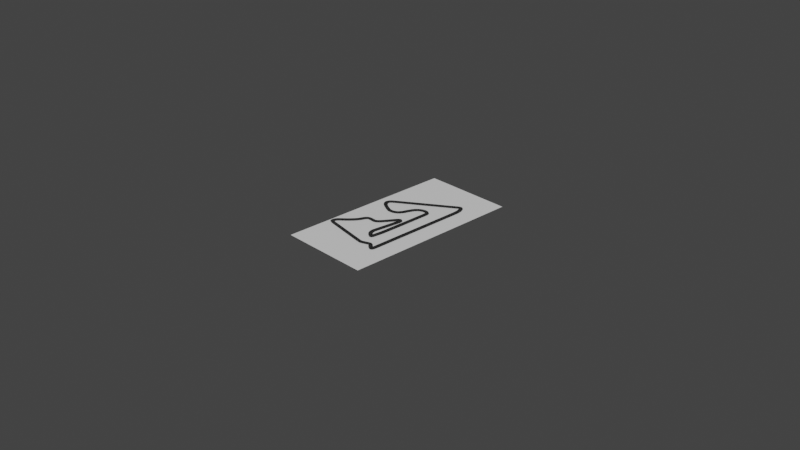 # Source: untitled.blend  (saved by Blender 3.0.42; exported with 4.5.12 LTS)
import bpy
from mathutils import Matrix  # noqa: F401  (used for matrix-valued properties, if any)

bpy.ops.wm.read_factory_settings(use_empty=True)
scene = bpy.context.scene
scene.name = 'Scene'

# ---- collections
col_collection = bpy.data.collections.new('Collection'); scene.collection.children.link(col_collection)

# ---- materials (node trees are filled in below, after node groups)
mat_material_003 = bpy.data.materials.new('Material.003')
mat_material_003.use_transparent_shadow = False
mat_material_002 = bpy.data.materials.new('Material.002')
mat_material_002.use_transparent_shadow = False

# ---- material node trees
mat_material_003.use_nodes = True; mat_material_003.node_tree.nodes.clear()
_N = mat_material_003.node_tree.nodes; _L = mat_material_003.node_tree.links
n0 = _N.new('ShaderNodeBsdfPrincipled'); n0.name = 'Principled BSDF'; n0.location = (10, 300)
n0.distribution = 'GGX'
n0.subsurface_method = 'RANDOM_WALK_SKIN'
n0.inputs[3].default_value = 1.45
n0.inputs[27].default_value = (0.0, 0.0, 0.0, 1.0)
n0.inputs[28].default_value = 1.0
n1 = _N.new('ShaderNodeOutputMaterial'); n1.name = 'Material Output'; n1.location = (300, 300)
_L.new(n0.outputs[0], n1.inputs[0])
n1.is_active_output = True
mat_material_002.use_nodes = True; mat_material_002.node_tree.nodes.clear()
_N = mat_material_002.node_tree.nodes; _L = mat_material_002.node_tree.links
n0 = _N.new('ShaderNodeBsdfPrincipled'); n0.name = 'Principled BSDF'; n0.location = (10, 300)
n0.distribution = 'GGX'
n0.subsurface_method = 'RANDOM_WALK_SKIN'
n0.inputs[0].default_value = (0.05222, 0.05222, 0.05222, 1.0)
n0.inputs[3].default_value = 1.45
n0.inputs[27].default_value = (0.0, 0.0, 0.0, 1.0)
n0.inputs[28].default_value = 1.0
n1 = _N.new('ShaderNodeOutputMaterial'); n1.name = 'Material Output'; n1.location = (300, 300)
_L.new(n0.outputs[0], n1.inputs[0])
n1.is_active_output = True

# ---- world
world_world = bpy.data.worlds.new('World'); scene.world = world_world
world_world.use_nodes = True; world_world.node_tree.nodes.clear()
_N = world_world.node_tree.nodes; _L = world_world.node_tree.links
n0 = _N.new('ShaderNodeOutputWorld'); n0.name = 'World Output'; n0.location = (300, 300)
n1 = _N.new('ShaderNodeBackground'); n1.name = 'Background'; n1.location = (10, 300)
n1.inputs[0].default_value = (0.047, 0.047, 0.047, 1.0)
_L.new(n1.outputs[0], n0.inputs[0])
n0.is_active_output = True
world_world.color = (0.05088, 0.05088, 0.05088)
world_world.use_sun_shadow = False
world_world.sun_shadow_jitter_overblur = 0.0

# ---- cameras
cam_camera = bpy.data.cameras.new('Camera')
cam_camera.clip_end = 100.0
cam_camera.ortho_scale = 7.314

# ---- meshes
me_bahrain = bpy.data.meshes.new('bahrain')
me_bahrain.from_pydata([(-1.001, -0.5, 0.0), (1.001, -0.5, 0.0), (-1.001, 0.5, 0.0), (1.001, 0.5, 0.0)], [], [(0, 1, 3, 2)])
_uv = me_bahrain.uv_layers.new(name='UVMap')
_uv.uv.foreach_set('vector', [0.0, 0.0, 1.0, 0.0, 1.0, 1.0, 0.0, 1.0])
me_bahrain.materials.append(mat_material_003)
me_bahrain.use_remesh_fix_poles = True
me_bahrain.use_remesh_preserve_attributes = False
me_bahrain.update()
me_vert_003 = bpy.data.meshes.new('Vert.003')
me_vert_003.from_pydata([(0.002934, 0.01974, 0.03), (-0.003947, -0.01967, 0.03), (-0.02017, 0.02269, 0.03), (-0.03937, -0.0124, 0.03), (-0.02335, 0.02656, 0.03), (-0.06018, 0.01094, 0.03), (-0.02408, 0.04227, 0.03), (-0.06286, 0.05207, 0.03), (-0.01037, 0.06293, 0.03), (-0.04134, 0.08824, 0.03), (0.03688, 0.1072, 0.03), (0.009173, 0.136, 0.03), (0.06433, 0.1341, 0.03), (0.03515, 0.1614, 0.03), (0.1111, 0.1884, 0.03), (0.07934, 0.2128, 0.03), (0.1375, 0.2275, 0.03), (0.1017, 0.2454, 0.03), (0.1491, 0.2611, 0.03), (0.1118, 0.2754, 0.03), (0.1623, 0.2937, 0.03), (0.1304, 0.3178, 0.03), (0.1744, 0.3034, 0.03), (0.1581, 0.34, 0.03), (0.198, 0.3068, 0.03), (0.197, 0.3468, 0.03), (0.2409, 0.3017, 0.03), (0.2416, 0.3417, 0.03), (0.2768, 0.3055, 0.03), (0.2614, 0.3424, 0.03), (0.3129, 0.3355, 0.03), (0.2833, 0.3624, 0.03), (0.3419, 0.3764, 0.03), (0.3088, 0.3988, 0.03), (0.4231, 0.5032, 0.03), (0.397, 0.5335, 0.03), (0.421, 0.5041, 0.03), (0.4242, 0.5439, 0.03), (0.4201, 0.5031, 0.03), (0.4524, 0.5267, 0.03), (0.4231, 0.4892, 0.03), (0.4629, 0.4929, 0.03), (0.4135, 0.3919, 0.03), (0.4533, 0.3879, 0.03), (0.3906, 0.175, 0.03), (0.4306, 0.174, 0.03), (0.392, 0.1499, 0.03), (0.4315, 0.1559, 0.03), (0.4, 0.1199, 0.03), (0.4361, 0.137, 0.03), (0.4247, 0.08607, 0.03), (0.4534, 0.114, 0.03), (0.4749, 0.04844, 0.03), (0.4862, 0.08681, 0.03), (0.5001, 0.05327, 0.03), (0.4735, 0.08313, 0.03), (0.5094, 0.07883, 0.03), (0.4699, 0.08484, 0.03), (0.5181, 0.1683, 0.03), (0.4782, 0.1715, 0.03), (0.521, 0.2129, 0.03), (0.481, 0.2144, 0.03), (0.5233, 0.4574, 0.03), (0.4833, 0.4576, 0.03), (0.5244, 0.8037, 0.03), (0.4844, 0.8013, 0.03), (0.5208, 0.8278, 0.03), (0.4834, 0.8136, 0.03), (0.5003, 0.8567, 0.03), (0.4767, 0.8245, 0.03), (0.4626, 0.869, 0.03), (0.4587, 0.8292, 0.03), (0.4279, 0.8658, 0.03), (0.4365, 0.8267, 0.03), (0.3896, 0.8524, 0.03), (0.4089, 0.8174, 0.03), (0.3497, 0.8204, 0.03), (0.3795, 0.7937, 0.03), (0.3265, 0.7845, 0.03), (0.3618, 0.7659, 0.03), (0.3066, 0.7378, 0.03), (0.3442, 0.724, 0.03), (0.2902, 0.6848, 0.03), (0.3265, 0.6679, 0.03), (0.2643, 0.6435, 0.03), (0.2921, 0.6148, 0.03), (0.2275, 0.622, 0.03), (0.2403, 0.5841, 0.03), (0.1878, 0.6172, 0.03), (0.1834, 0.5774, 0.03), (0.1609, 0.6271, 0.03), (0.1455, 0.5902, 0.03), (0.08859, 0.6625, 0.03), (0.06885, 0.6277, 0.03), (0.05391, 0.6845, 0.03), (0.0251, 0.6568, 0.03), (0.03932, 0.7093, 0.03), (0.002184, 0.6945, 0.03), (0.03549, 0.7222, 0.03), (-0.004217, 0.727, 0.03), (0.04437, 0.7383, 0.03), (0.01304, 0.7632, 0.03), (0.06747, 0.757, 0.03), (0.04337, 0.7889, 0.03), (0.6203, 1.136, 0.03), (0.5977, 1.169, 0.03), (0.6431, 1.153, 0.03), (0.6328, 1.191, 0.03), (0.6428, 1.153, 0.03), (0.6616, 1.188, 0.03), (0.6459, 1.147, 0.03), (0.6801, 1.167, 0.03), (0.6642, 1.106, 0.03), (0.7027, 1.116, 0.03), (0.6703, 1.053, 0.03), (0.7102, 1.055, 0.03), (0.6703, 0.9855, 0.03), (0.7103, 0.9855, 0.03), (0.6674, -0.08848, 0.03), (0.7068, -0.09556, 0.03), (0.6709, -0.08857, 0.03), (0.6937, -0.1214, 0.03), (0.6773, -0.08636, 0.03), (0.6627, -0.1236, 0.03), (0.6544, -0.06313, 0.03), (0.627, -0.09226, 0.03), (0.6235, -0.03405, 0.03), (0.6006, -0.06678, 0.03), (0.6038, -0.02569, 0.03), (0.6012, -0.0656, 0.03), (0.5758, -0.03371, 0.03), (0.5897, -0.07122, 0.03), (0.5054, -0.06175, 0.03), (0.5154, -0.1005, 0.03), (0.495, -0.06316, 0.03), (0.4945, -0.1032, 0.03), (0.4598, -0.05728, 0.03), (0.4533, -0.09675, 0.03), (-0.04091, 0.02693, 0.03001), (-0.04749, -0.01252, 0.03001), (0.0123, 0.08404, 0.03), (-0.01513, 0.1132, 0.03), (0.08763, 0.1611, 0.03), (0.05731, 0.1872, 0.03), (0.3633, 0.4094, 0.03), (0.3298, 0.4312, 0.03), (0.3845, 0.4421, 0.03), (0.3509, 0.4638, 0.03), (0.4057, 0.4748, 0.03), (0.3721, 0.4965, 0.03), (0.4199, 0.4592, 0.03), (0.4597, 0.4554, 0.03), (0.4167, 0.4255, 0.03), (0.4565, 0.4217, 0.03), (0.4089, 0.3489, 0.03), (0.4487, 0.3447, 0.03), (0.4044, 0.3058, 0.03), (0.4442, 0.3016, 0.03), (0.3998, 0.2627, 0.03), (0.4396, 0.2585, 0.03), (0.3953, 0.2197, 0.03), (0.4351, 0.2155, 0.03), (0.4475, 0.06806, 0.03), (0.4721, 0.09959, 0.03), (0.5138, 0.124, 0.03), (0.474, 0.1278, 0.03), (0.5215, 0.2623, 0.03), (0.4815, 0.2626, 0.03), (0.5219, 0.311, 0.03), (0.4819, 0.3114, 0.03), (0.5224, 0.3598, 0.03), (0.4824, 0.3602, 0.03), (0.5228, 0.4086, 0.03), (0.4828, 0.4089, 0.03), (0.5234, 0.5067, 0.03), (0.4834, 0.5069, 0.03), (0.5236, 0.556, 0.03), (0.4836, 0.5561, 0.03), (0.5238, 0.6053, 0.03), (0.4838, 0.6054, 0.03), (0.5239, 0.6546, 0.03), (0.4839, 0.6547, 0.03), (0.5241, 0.7039, 0.03), (0.4841, 0.704, 0.03), (0.5242, 0.7531, 0.03), (0.4842, 0.7533, 0.03), (0.2978, 0.7096, 0.03), (0.3359, 0.6976, 0.03), (0.2764, 0.6635, 0.03), (0.3101, 0.642, 0.03), (0.2459, 0.6333, 0.03), (0.2662, 0.5988, 0.03), (0.1247, 0.6448, 0.03), (0.1072, 0.6089, 0.03), (0.1063, 0.7835, 0.03), (0.08366, 0.8165, 0.03), (0.1458, 0.8106, 0.03), (0.1232, 0.8436, 0.03), (0.1853, 0.8377, 0.03), (0.1627, 0.8707, 0.03), (0.2249, 0.8647, 0.03), (0.2023, 0.8977, 0.03), (0.2644, 0.8918, 0.03), (0.2418, 0.9248, 0.03), (0.304, 0.9189, 0.03), (0.2814, 0.9519, 0.03), (0.3435, 0.946, 0.03), (0.3209, 0.979, 0.03), (0.383, 0.9731, 0.03), (0.3604, 1.006, 0.03), (0.4226, 1.0, 0.03), (0.4, 1.033, 0.03), (0.4621, 1.027, 0.03), (0.4395, 1.06, 0.03), (0.5017, 1.054, 0.03), (0.4791, 1.087, 0.03), (0.5412, 1.081, 0.03), (0.5186, 1.114, 0.03), (0.5807, 1.108, 0.03), (0.5581, 1.141, 0.03), (0.6549, 1.126, 0.03), (0.6915, 1.142, 0.03), (0.667, 1.08, 0.03), (0.7067, 1.085, 0.03), (0.6703, 1.02, 0.03), (0.7103, 1.02, 0.03), (0.6701, 0.9366, 0.03), (0.7101, 0.9365, 0.03), (0.67, 0.8876, 0.03), (0.71, 0.8875, 0.03), (0.6698, 0.8386, 0.03), (0.7098, 0.8385, 0.03), (0.6697, 0.7896, 0.03), (0.7097, 0.7895, 0.03), (0.6695, 0.7407, 0.03), (0.7095, 0.7405, 0.03), (0.6694, 0.6917, 0.03), (0.7094, 0.6916, 0.03), (0.6692, 0.6427, 0.03), (0.7092, 0.6426, 0.03), (0.6691, 0.5937, 0.03), (0.7091, 0.5936, 0.03), (0.669, 0.5448, 0.03), (0.709, 0.5446, 0.03), (0.6688, 0.4958, 0.03), (0.7088, 0.4957, 0.03), (0.6687, 0.4468, 0.03), (0.7087, 0.4467, 0.03), (0.6685, 0.3978, 0.03), (0.7085, 0.3977, 0.03), (0.6684, 0.3488, 0.03), (0.7084, 0.3487, 0.03), (0.6682, 0.2999, 0.03), (0.7082, 0.2997, 0.03), (0.6681, 0.2509, 0.03), (0.7081, 0.2508, 0.03), (0.6679, 0.2019, 0.03), (0.7079, 0.2018, 0.03), (0.6678, 0.1529, 0.03), (0.7078, 0.1528, 0.03), (0.6677, 0.104, 0.03), (0.7077, 0.1038, 0.03), (0.6675, 0.05497, 0.03), (0.7075, 0.05486, 0.03), (0.6674, 0.005996, 0.03), (0.7074, 0.005877, 0.03), (0.6672, -0.04298, 0.03), (0.7072, -0.0431, 0.03), (0.5392, -0.04819, 0.03), (0.5539, -0.08538, 0.03), (0.4145, -0.04972, 0.03), (0.4079, -0.08917, 0.03), (0.3691, -0.04215, 0.03), (0.3626, -0.0816, 0.03), (0.3238, -0.03458, 0.03), (0.3172, -0.07403, 0.03), (0.2784, -0.02701, 0.03), (0.2718, -0.06646, 0.03), (0.2331, -0.01944, 0.03), (0.2265, -0.05889, 0.03), (0.1877, -0.01187, 0.03), (0.1811, -0.05132, 0.03), (0.1424, -0.004296, 0.03), (0.1358, -0.04375, 0.03), (0.09702, 0.003274, 0.03), (0.09043, -0.03618, 0.03), (0.004448, 0.01936, 0.03001), (-0.002137, -0.02009, 0.03001), (0.0, 0.0, 0.0181), (0.0, 0.0, 0.0181), (-0.02017, 0.02269, 0.03), (-0.03937, -0.0124, 0.03), (-0.02335, 0.02656, 0.03), (-0.06018, 0.01094, 0.03), (-0.02408, 0.04227, 0.03), (-0.06286, 0.05207, 0.03), (-0.01037, 0.06293, 0.03), (-0.04134, 0.08824, 0.03), (0.03688, 0.1072, 0.03), (0.009173, 0.136, 0.03), (0.06433, 0.1341, 0.03), (0.03515, 0.1614, 0.03), (0.1111, 0.1884, 0.03), (0.07934, 0.2128, 0.03), (0.1375, 0.2275, 0.03), (0.1017, 0.2454, 0.03), (0.1491, 0.2611, 0.03), (0.1118, 0.2754, 0.03), (0.1623, 0.2937, 0.03), (0.1304, 0.3178, 0.03), (0.1744, 0.3034, 0.03), (0.1581, 0.34, 0.03), (0.198, 0.3068, 0.03), (0.197, 0.3468, 0.03), (0.2409, 0.3017, 0.03), (0.2416, 0.3417, 0.03), (0.2768, 0.3055, 0.03), (0.2614, 0.3424, 0.03), (0.3129, 0.3355, 0.03), (0.2833, 0.3624, 0.03), (0.3419, 0.3764, 0.03), (0.3088, 0.3988, 0.03), (0.4231, 0.5032, 0.03), (0.397, 0.5335, 0.03), (0.421, 0.5041, 0.03), (0.4242, 0.5439, 0.03), (0.4201, 0.5031, 0.03), (0.4524, 0.5267, 0.03), (0.4231, 0.4892, 0.03), (0.4629, 0.4929, 0.03), (0.4135, 0.3919, 0.03), (0.4533, 0.3879, 0.03), (0.3906, 0.175, 0.03), (0.4306, 0.174, 0.03), (0.392, 0.1499, 0.03), (0.4315, 0.1559, 0.03), (0.4, 0.1199, 0.03), (0.4361, 0.137, 0.03), (0.4247, 0.08607, 0.03), (0.4534, 0.114, 0.03), (0.4749, 0.04844, 0.03), (0.4862, 0.08681, 0.03), (0.5001, 0.05327, 0.03), (0.4735, 0.08313, 0.03), (0.5094, 0.07883, 0.03), (0.4699, 0.08484, 0.03), (0.5181, 0.1683, 0.03), (0.4782, 0.1715, 0.03), (0.521, 0.2129, 0.03), (0.481, 0.2144, 0.03), (0.5233, 0.4574, 0.03), (0.4833, 0.4576, 0.03), (0.5244, 0.8037, 0.03), (0.4844, 0.8013, 0.03), (0.5208, 0.8278, 0.03), (0.4834, 0.8136, 0.03), (0.5003, 0.8567, 0.03), (0.4767, 0.8245, 0.03), (0.4626, 0.869, 0.03), (0.4587, 0.8292, 0.03), (0.4279, 0.8658, 0.03), (0.4365, 0.8267, 0.03), (0.3896, 0.8524, 0.03), (0.4089, 0.8174, 0.03), (0.3497, 0.8204, 0.03), (0.3795, 0.7937, 0.03), (0.3265, 0.7845, 0.03), (0.3618, 0.7659, 0.03), (0.3066, 0.7378, 0.03), (0.3442, 0.724, 0.03), (0.2902, 0.6848, 0.03), (0.3265, 0.6679, 0.03), (0.2643, 0.6435, 0.03), (0.2921, 0.6148, 0.03), (0.2275, 0.622, 0.03), (0.2403, 0.5841, 0.03), (0.1878, 0.6172, 0.03), (0.1834, 0.5774, 0.03), (0.1609, 0.6271, 0.03), (0.1455, 0.5902, 0.03), (0.08859, 0.6625, 0.03), (0.06885, 0.6277, 0.03), (0.05391, 0.6845, 0.03), (0.0251, 0.6568, 0.03), (0.03932, 0.7093, 0.03), (0.002184, 0.6945, 0.03), (0.03549, 0.7222, 0.03), (-0.004217, 0.727, 0.03), (0.04437, 0.7383, 0.03), (0.01304, 0.7632, 0.03), (0.06747, 0.757, 0.03), (0.04337, 0.7889, 0.03), (0.6203, 1.136, 0.03), (0.5977, 1.169, 0.03), (0.6431, 1.153, 0.03), (0.6328, 1.191, 0.03), (0.6428, 1.153, 0.03), (0.6616, 1.188, 0.03), (0.6459, 1.147, 0.03), (0.6801, 1.167, 0.03), (0.6642, 1.106, 0.03), (0.7027, 1.116, 0.03), (0.6703, 1.053, 0.03), (0.7102, 1.055, 0.03), (0.6703, 0.9855, 0.03), (0.7103, 0.9855, 0.03), (0.6674, -0.08848, 0.03), (0.7068, -0.09556, 0.03), (0.6709, -0.08857, 0.03), (0.6937, -0.1214, 0.03), (0.6773, -0.08636, 0.03), (0.6627, -0.1236, 0.03), (0.6544, -0.06313, 0.03), (0.627, -0.09226, 0.03), (0.6235, -0.03405, 0.03), (0.6006, -0.06678, 0.03), (0.6038, -0.02569, 0.03), (0.6012, -0.0656, 0.03), (0.5758, -0.03371, 0.03), (0.5897, -0.07122, 0.03), (0.5054, -0.06175, 0.03), (0.5154, -0.1005, 0.03), (0.495, -0.06316, 0.03), (0.4945, -0.1032, 0.03), (0.4598, -0.05728, 0.03), (0.4533, -0.09675, 0.03), (-0.04091, 0.02693, 0.03001), (-0.04749, -0.01252, 0.03001), (0.0123, 0.08404, 0.03), (-0.01513, 0.1132, 0.03), (0.08763, 0.1611, 0.03), (0.05731, 0.1872, 0.03), (0.3633, 0.4094, 0.03), (0.3298, 0.4312, 0.03), (0.3845, 0.4421, 0.03), (0.3509, 0.4638, 0.03), (0.4057, 0.4748, 0.03), (0.3721, 0.4965, 0.03), (0.4199, 0.4592, 0.03), (0.4597, 0.4554, 0.03), (0.4167, 0.4255, 0.03), (0.4565, 0.4217, 0.03), (0.4089, 0.3489, 0.03), (0.4487, 0.3447, 0.03), (0.4044, 0.3058, 0.03), (0.4442, 0.3016, 0.03), (0.3998, 0.2627, 0.03), (0.4396, 0.2585, 0.03), (0.3953, 0.2197, 0.03), (0.4351, 0.2155, 0.03), (0.4475, 0.06806, 0.03), (0.4721, 0.09959, 0.03), (0.5138, 0.124, 0.03), (0.474, 0.1278, 0.03), (0.5215, 0.2623, 0.03), (0.4815, 0.2626, 0.03), (0.5219, 0.311, 0.03), (0.4819, 0.3114, 0.03), (0.5224, 0.3598, 0.03), (0.4824, 0.3602, 0.03), (0.5228, 0.4086, 0.03), (0.4828, 0.4089, 0.03), (0.5234, 0.5067, 0.03), (0.4834, 0.5069, 0.03), (0.5236, 0.556, 0.03), (0.4836, 0.5561, 0.03), (0.5238, 0.6053, 0.03), (0.4838, 0.6054, 0.03), (0.5239, 0.6546, 0.03), (0.4839, 0.6547, 0.03), (0.5241, 0.7039, 0.03), (0.4841, 0.704, 0.03), (0.5242, 0.7531, 0.03), (0.4842, 0.7533, 0.03), (0.2978, 0.7096, 0.03), (0.3359, 0.6976, 0.03), (0.2764, 0.6635, 0.03), (0.3101, 0.642, 0.03), (0.2459, 0.6333, 0.03), (0.2662, 0.5988, 0.03), (0.1247, 0.6448, 0.03), (0.1072, 0.6089, 0.03), (0.1063, 0.7835, 0.03), (0.08366, 0.8165, 0.03), (0.1458, 0.8106, 0.03), (0.1232, 0.8436, 0.03), (0.1853, 0.8377, 0.03), (0.1627, 0.8707, 0.03), (0.2249, 0.8647, 0.03), (0.2023, 0.8977, 0.03), (0.2644, 0.8918, 0.03), (0.2418, 0.9248, 0.03), (0.304, 0.9189, 0.03), (0.2814, 0.9519, 0.03), (0.3435, 0.946, 0.03), (0.3209, 0.979, 0.03), (0.383, 0.9731, 0.03), (0.3604, 1.006, 0.03), (0.4226, 1.0, 0.03), (0.4, 1.033, 0.03), (0.4621, 1.027, 0.03), (0.4395, 1.06, 0.03), (0.5017, 1.054, 0.03), (0.4791, 1.087, 0.03), (0.5412, 1.081, 0.03), (0.5186, 1.114, 0.03), (0.5807, 1.108, 0.03), (0.5581, 1.141, 0.03), (0.6549, 1.126, 0.03), (0.6915, 1.142, 0.03), (0.667, 1.08, 0.03), (0.7067, 1.085, 0.03), (0.6703, 1.02, 0.03), (0.7103, 1.02, 0.03), (0.6701, 0.9366, 0.03), (0.7101, 0.9365, 0.03), (0.67, 0.8876, 0.03), (0.71, 0.8875, 0.03), (0.6698, 0.8386, 0.03), (0.7098, 0.8385, 0.03), (0.6697, 0.7896, 0.03), (0.7097, 0.7895, 0.03), (0.6695, 0.7407, 0.03), (0.7095, 0.7405, 0.03), (0.6694, 0.6917, 0.03), (0.7094, 0.6916, 0.03), (0.6692, 0.6427, 0.03), (0.7092, 0.6426, 0.03), (0.6691, 0.5937, 0.03), (0.7091, 0.5936, 0.03), (0.669, 0.5448, 0.03), (0.709, 0.5446, 0.03), (0.6688, 0.4958, 0.03), (0.7088, 0.4957, 0.03), (0.6687, 0.4468, 0.03), (0.7087, 0.4467, 0.03), (0.6685, 0.3978, 0.03), (0.7085, 0.3977, 0.03), (0.6684, 0.3488, 0.03), (0.7084, 0.3487, 0.03), (0.6682, 0.2999, 0.03), (0.7082, 0.2997, 0.03), (0.6681, 0.2509, 0.03), (0.7081, 0.2508, 0.03), (0.6679, 0.2019, 0.03), (0.7079, 0.2018, 0.03), (0.6678, 0.1529, 0.03), (0.7078, 0.1528, 0.03), (0.6677, 0.104, 0.03), (0.7077, 0.1038, 0.03), (0.6675, 0.05497, 0.03), (0.7075, 0.05486, 0.03), (0.6674, 0.005996, 0.03), (0.7074, 0.005877, 0.03), (0.6672, -0.04298, 0.03), (0.7072, -0.0431, 0.03), (0.5392, -0.04819, 0.03), (0.5539, -0.08538, 0.03), (0.4145, -0.04972, 0.03), (0.4079, -0.08917, 0.03), (0.3691, -0.04215, 0.03), (0.3626, -0.0816, 0.03), (0.3238, -0.03458, 0.03), (0.3172, -0.07403, 0.03), (0.2784, -0.02701, 0.03), (0.2718, -0.06646, 0.03), (0.2331, -0.01944, 0.03), (0.2265, -0.05889, 0.03), (0.1877, -0.01187, 0.03), (0.1811, -0.05132, 0.03), (0.1424, -0.004296, 0.03), (0.1358, -0.04375, 0.03), (0.09702, 0.003274, 0.03), (0.09043, -0.03618, 0.03), (0.004448, 0.01936, 0.03001), (-0.002137, -0.02009, 0.03001)], [], [(2, 3, 1, 0), (4, 5, 3, 2), (6, 7, 5, 4), (8, 9, 7, 6), (140, 141, 9, 8), (10, 11, 141, 140), (12, 13, 11, 10), (142, 143, 13, 12), (14, 15, 143, 142), (16, 17, 15, 14), (18, 19, 17, 16), (20, 21, 19, 18), (22, 23, 21, 20), (24, 25, 23, 22), (26, 27, 25, 24), (28, 29, 27, 26), (30, 31, 29, 28), (32, 33, 31, 30), (144, 145, 33, 32), (146, 147, 145, 144), (148, 149, 147, 146), (34, 35, 149, 148), (36, 37, 35, 34), (38, 39, 37, 36), (40, 41, 39, 38), (150, 151, 41, 40), (152, 153, 151, 150), (42, 43, 153, 152), (154, 155, 43, 42), (156, 157, 155, 154), (158, 159, 157, 156), (160, 161, 159, 158), (44, 45, 161, 160), (46, 47, 45, 44), (48, 49, 47, 46), (50, 51, 49, 48), (162, 163, 51, 50), (52, 53, 163, 162), (54, 55, 53, 52), (56, 57, 55, 54), (164, 165, 57, 56), (58, 59, 165, 164), (60, 61, 59, 58), (166, 167, 61, 60), (168, 169, 167, 166), (170, 171, 169, 168), (172, 173, 171, 170), (62, 63, 173, 172), (174, 175, 63, 62), (176, 177, 175, 174), (178, 179, 177, 176), (180, 181, 179, 178), (182, 183, 181, 180), (184, 185, 183, 182), (64, 65, 185, 184), (66, 67, 65, 64), (68, 69, 67, 66), (70, 71, 69, 68), (72, 73, 71, 70), (74, 75, 73, 72), (76, 77, 75, 74), (78, 79, 77, 76), (80, 81, 79, 78), (186, 187, 81, 80), (82, 83, 187, 186), (188, 189, 83, 82), (84, 85, 189, 188), (190, 191, 85, 84), (86, 87, 191, 190), (88, 89, 87, 86), (90, 91, 89, 88), (192, 193, 91, 90), (92, 93, 193, 192), (94, 95, 93, 92), (96, 97, 95, 94), (98, 99, 97, 96), (100, 101, 99, 98), (102, 103, 101, 100), (194, 195, 103, 102), (196, 197, 195, 194), (198, 199, 197, 196), (200, 201, 199, 198), (202, 203, 201, 200), (204, 205, 203, 202), (206, 207, 205, 204), (208, 209, 207, 206), (210, 211, 209, 208), (212, 213, 211, 210), (214, 215, 213, 212), (216, 217, 215, 214), (218, 219, 217, 216), (104, 105, 219, 218), (106, 107, 105, 104), (108, 109, 107, 106), (110, 111, 109, 108), (220, 221, 111, 110), (112, 113, 221, 220), (222, 223, 113, 112), (114, 115, 223, 222), (224, 225, 115, 114), (116, 117, 225, 224), (226, 227, 117, 116), (228, 229, 227, 226), (230, 231, 229, 228), (232, 233, 231, 230), (234, 235, 233, 232), (236, 237, 235, 234), (238, 239, 237, 236), (240, 241, 239, 238), (242, 243, 241, 240), (244, 245, 243, 242), (246, 247, 245, 244), (248, 249, 247, 246), (250, 251, 249, 248), (252, 253, 251, 250), (254, 255, 253, 252), (256, 257, 255, 254), (258, 259, 257, 256), (260, 261, 259, 258), (262, 263, 261, 260), (264, 265, 263, 262), (266, 267, 265, 264), (118, 119, 267, 266), (120, 121, 119, 118), (122, 123, 121, 120), (124, 125, 123, 122), (126, 127, 125, 124), (128, 129, 127, 126), (130, 131, 129, 128), (268, 269, 131, 130), (132, 133, 269, 268), (134, 135, 133, 132), (136, 137, 135, 134), (270, 271, 137, 136), (272, 273, 271, 270), (274, 275, 273, 272), (276, 277, 275, 274), (278, 279, 277, 276), (280, 281, 279, 278), (282, 283, 281, 280), (284, 285, 283, 282), (286, 287, 285, 284), (138, 139, 287, 286), (292, 293, 291, 290), (294, 295, 293, 292), (296, 297, 295, 294), (428, 429, 297, 296), (298, 299, 429, 428), (300, 301, 299, 298), (430, 431, 301, 300), (302, 303, 431, 430), (304, 305, 303, 302), (306, 307, 305, 304), (308, 309, 307, 306), (310, 311, 309, 308), (312, 313, 311, 310), (314, 315, 313, 312), (316, 317, 315, 314), (318, 319, 317, 316), (320, 321, 319, 318), (432, 433, 321, 320), (434, 435, 433, 432), (436, 437, 435, 434), (322, 323, 437, 436), (324, 325, 323, 322), (326, 327, 325, 324), (328, 329, 327, 326), (438, 439, 329, 328), (440, 441, 439, 438), (330, 331, 441, 440), (442, 443, 331, 330), (444, 445, 443, 442), (446, 447, 445, 444), (448, 449, 447, 446), (332, 333, 449, 448), (334, 335, 333, 332), (336, 337, 335, 334), (338, 339, 337, 336), (450, 451, 339, 338), (340, 341, 451, 450), (342, 343, 341, 340), (344, 345, 343, 342), (452, 453, 345, 344), (346, 347, 453, 452), (348, 349, 347, 346), (454, 455, 349, 348), (456, 457, 455, 454), (458, 459, 457, 456), (460, 461, 459, 458), (350, 351, 461, 460), (462, 463, 351, 350), (464, 465, 463, 462), (466, 467, 465, 464), (468, 469, 467, 466), (470, 471, 469, 468), (472, 473, 471, 470), (352, 353, 473, 472), (354, 355, 353, 352), (356, 357, 355, 354), (358, 359, 357, 356), (360, 361, 359, 358), (362, 363, 361, 360), (364, 365, 363, 362), (366, 367, 365, 364), (368, 369, 367, 366), (474, 475, 369, 368), (370, 371, 475, 474), (476, 477, 371, 370), (372, 373, 477, 476), (478, 479, 373, 372), (374, 375, 479, 478), (376, 377, 375, 374), (378, 379, 377, 376), (480, 481, 379, 378), (380, 381, 481, 480), (382, 383, 381, 380), (384, 385, 383, 382), (386, 387, 385, 384), (388, 389, 387, 386), (390, 391, 389, 388), (482, 483, 391, 390), (484, 485, 483, 482), (486, 487, 485, 484), (488, 489, 487, 486), (490, 491, 489, 488), (492, 493, 491, 490), (494, 495, 493, 492), (496, 497, 495, 494), (498, 499, 497, 496), (500, 501, 499, 498), (502, 503, 501, 500), (504, 505, 503, 502), (506, 507, 505, 504), (392, 393, 507, 506), (394, 395, 393, 392), (396, 397, 395, 394), (398, 399, 397, 396), (508, 509, 399, 398), (400, 401, 509, 508), (510, 511, 401, 400), (402, 403, 511, 510), (512, 513, 403, 402), (404, 405, 513, 512), (514, 515, 405, 404), (516, 517, 515, 514), (518, 519, 517, 516), (520, 521, 519, 518), (522, 523, 521, 520), (524, 525, 523, 522), (526, 527, 525, 524), (528, 529, 527, 526), (530, 531, 529, 528), (532, 533, 531, 530), (534, 535, 533, 532), (536, 537, 535, 534), (538, 539, 537, 536), (540, 541, 539, 538), (542, 543, 541, 540), (544, 545, 543, 542), (546, 547, 545, 544), (548, 549, 547, 546), (550, 551, 549, 548), (552, 553, 551, 550), (554, 555, 553, 552), (406, 407, 555, 554), (408, 409, 407, 406), (410, 411, 409, 408), (412, 413, 411, 410), (414, 415, 413, 412), (416, 417, 415, 414), (418, 419, 417, 416), (556, 557, 419, 418), (420, 421, 557, 556), (422, 423, 421, 420), (424, 425, 423, 422), (558, 559, 425, 424), (560, 561, 559, 558), (562, 563, 561, 560), (564, 565, 563, 562), (566, 567, 565, 564), (568, 569, 567, 566), (570, 571, 569, 568), (572, 573, 571, 570), (574, 575, 573, 572), (426, 427, 575, 574)])
me_vert_003.materials.append(mat_material_002)
me_vert_003.use_remesh_fix_poles = True
me_vert_003.use_remesh_preserve_attributes = False
me_vert_003.update()

# ---- objects
ob_camera = bpy.data.objects.new('Camera', cam_camera)
ob_bahrain = bpy.data.objects.new('bahrain', me_bahrain)
ob_road = bpy.data.objects.new('ROAD', me_vert_003)

# ---- transforms, parenting, visibility, modifiers, constraints
ob_camera.location = (7.359, -6.926, 4.958)
ob_camera.rotation_euler = (1.109, 0.0, 0.8149)
ob_camera.lock_rotations_4d = False
ob_camera.empty_display_type = 'ARROWS'
ob_camera.color = (0.0, 0.0, 0.0, 0.0)
ob_camera.display_type = 'WIRE'
ob_camera.lineart.crease_threshold = 0.0
ob_bahrain.location = (0.0, 0.0, -0.02)
ob_bahrain.rotation_euler = (0.0, 5.592e-08, 1.571)
ob_road.location = (-0.3981, -0.5329, -0.03)
_m = ob_road.modifiers.new('Subdivision', 'SUBSURF')
_m.levels = 6

# ---- collection membership
col_collection.objects.link(ob_camera)
col_collection.objects.link(ob_bahrain)
col_collection.objects.link(ob_road)

# ---- scene / render settings (as saved in the file)
scene.camera = ob_camera
scene.frame_start = 1; scene.frame_end = 250; scene.frame_set(126)
scene.render.engine = 'BLENDER_EEVEE_NEXT'
scene.cycles.sampling_pattern = 'TABULATED_SOBOL'
scene.cycles.use_light_tree = False
scene.view_settings.view_transform = 'Filmic'
bpy.context.view_layer.update()

# ---- added for rendering (the .blend has no usable light): sun
light_auto_sun = bpy.data.lights.new('AutoSun', 'SUN')
light_auto_sun.energy = 3.0
light_auto_sun.angle = 0.0523599
ob_auto_sun = bpy.data.objects.new('AutoSun', light_auto_sun)
scene.collection.objects.link(ob_auto_sun)
ob_auto_sun.rotation_euler = (0.872665, 0.174533, 0.523599)
bpy.context.view_layer.update()

